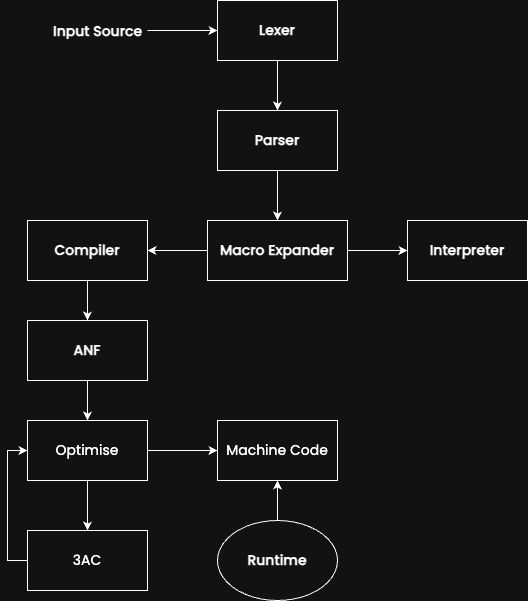

The diagram above was exported from draw.io. Its source (the exported page's mxGraphModel, read from the mxfile embedded in the PNG):
<mxGraphModel dx="1410" dy="756" grid="1" gridSize="10" guides="1" tooltips="1" connect="1" arrows="1" fold="1" page="1" pageScale="1" pageWidth="827" pageHeight="1169" math="0" shadow="0">
  <root>
    <mxCell id="0" />
    <mxCell id="1" parent="0" />
    <mxCell id="5c1lhg7ldT5jMwg26O-7-33" style="edgeStyle=orthogonalEdgeStyle;rounded=0;orthogonalLoop=1;jettySize=auto;html=1;" edge="1" parent="1" source="5c1lhg7ldT5jMwg26O-7-2" target="5c1lhg7ldT5jMwg26O-7-3">
      <mxGeometry relative="1" as="geometry" />
    </mxCell>
    <mxCell id="5c1lhg7ldT5jMwg26O-7-2" value="&lt;font style=&quot;font-size: 14px;&quot; data-font-src=&quot;https://fonts.googleapis.com/css?family=Poppins&quot; face=&quot;Poppins&quot;&gt;&lt;b&gt;Input Source&lt;/b&gt;&lt;/font&gt;" style="text;strokeColor=none;fillColor=none;align=left;verticalAlign=middle;spacingLeft=4;spacingRight=4;overflow=hidden;points=[[0,0.5],[1,0.5]];portConstraint=eastwest;rotatable=0;whiteSpace=wrap;html=1;" vertex="1" parent="1">
      <mxGeometry x="180" y="110" width="100" height="20" as="geometry" />
    </mxCell>
    <mxCell id="5c1lhg7ldT5jMwg26O-7-23" style="edgeStyle=orthogonalEdgeStyle;rounded=0;orthogonalLoop=1;jettySize=auto;html=1;entryX=0.5;entryY=0;entryDx=0;entryDy=0;" edge="1" parent="1" source="5c1lhg7ldT5jMwg26O-7-3" target="5c1lhg7ldT5jMwg26O-7-4">
      <mxGeometry relative="1" as="geometry" />
    </mxCell>
    <mxCell id="5c1lhg7ldT5jMwg26O-7-3" value="&lt;font style=&quot;font-size: 14px;&quot; face=&quot;Poppins&quot; data-font-src=&quot;https://fonts.googleapis.com/css?family=Poppins&quot;&gt;&lt;b&gt;Lexer&lt;/b&gt;&lt;/font&gt;" style="rounded=0;whiteSpace=wrap;html=1;" vertex="1" parent="1">
      <mxGeometry x="350" y="90" width="120" height="60" as="geometry" />
    </mxCell>
    <mxCell id="5c1lhg7ldT5jMwg26O-7-26" style="edgeStyle=orthogonalEdgeStyle;rounded=0;orthogonalLoop=1;jettySize=auto;html=1;entryX=0.5;entryY=0;entryDx=0;entryDy=0;" edge="1" parent="1" source="5c1lhg7ldT5jMwg26O-7-4" target="5c1lhg7ldT5jMwg26O-7-5">
      <mxGeometry relative="1" as="geometry" />
    </mxCell>
    <mxCell id="5c1lhg7ldT5jMwg26O-7-4" value="&lt;font data-font-src=&quot;https://fonts.googleapis.com/css?family=Poppins&quot; face=&quot;Poppins&quot; style=&quot;font-size: 14px;&quot;&gt;&lt;b&gt;Parser&lt;/b&gt;&lt;/font&gt;" style="rounded=0;whiteSpace=wrap;html=1;" vertex="1" parent="1">
      <mxGeometry x="350" y="200" width="120" height="60" as="geometry" />
    </mxCell>
    <mxCell id="5c1lhg7ldT5jMwg26O-7-9" style="edgeStyle=orthogonalEdgeStyle;rounded=0;orthogonalLoop=1;jettySize=auto;html=1;" edge="1" parent="1" source="5c1lhg7ldT5jMwg26O-7-5" target="5c1lhg7ldT5jMwg26O-7-8">
      <mxGeometry relative="1" as="geometry" />
    </mxCell>
    <mxCell id="5c1lhg7ldT5jMwg26O-7-30" style="edgeStyle=orthogonalEdgeStyle;rounded=0;orthogonalLoop=1;jettySize=auto;html=1;entryX=0;entryY=0.5;entryDx=0;entryDy=0;" edge="1" parent="1" source="5c1lhg7ldT5jMwg26O-7-5" target="5c1lhg7ldT5jMwg26O-7-7">
      <mxGeometry relative="1" as="geometry" />
    </mxCell>
    <mxCell id="5c1lhg7ldT5jMwg26O-7-5" value="&lt;font data-font-src=&quot;https://fonts.googleapis.com/css?family=Poppins&quot; face=&quot;Poppins&quot; style=&quot;font-size: 14px;&quot;&gt;&lt;b&gt;Macro Expander&lt;/b&gt;&lt;/font&gt;" style="rounded=0;whiteSpace=wrap;html=1;" vertex="1" parent="1">
      <mxGeometry x="340" y="310" width="140" height="60" as="geometry" />
    </mxCell>
    <mxCell id="5c1lhg7ldT5jMwg26O-7-7" value="&lt;font data-font-src=&quot;https://fonts.googleapis.com/css?family=Poppins&quot; face=&quot;Poppins&quot; style=&quot;font-size: 14px;&quot;&gt;&lt;b&gt;Interpreter&lt;/b&gt;&lt;/font&gt;" style="rounded=0;whiteSpace=wrap;html=1;" vertex="1" parent="1">
      <mxGeometry x="540" y="310" width="120" height="60" as="geometry" />
    </mxCell>
    <mxCell id="5c1lhg7ldT5jMwg26O-7-31" style="edgeStyle=orthogonalEdgeStyle;rounded=0;orthogonalLoop=1;jettySize=auto;html=1;exitX=0.5;exitY=1;exitDx=0;exitDy=0;entryX=0.5;entryY=0;entryDx=0;entryDy=0;" edge="1" parent="1" source="5c1lhg7ldT5jMwg26O-7-8" target="5c1lhg7ldT5jMwg26O-7-12">
      <mxGeometry relative="1" as="geometry" />
    </mxCell>
    <mxCell id="5c1lhg7ldT5jMwg26O-7-8" value="&lt;font data-font-src=&quot;https://fonts.googleapis.com/css?family=Poppins&quot; face=&quot;Poppins&quot; style=&quot;font-size: 14px;&quot;&gt;&lt;b&gt;Compiler&lt;/b&gt;&lt;/font&gt;" style="rounded=0;whiteSpace=wrap;html=1;" vertex="1" parent="1">
      <mxGeometry x="160" y="310" width="120" height="60" as="geometry" />
    </mxCell>
    <mxCell id="5c1lhg7ldT5jMwg26O-7-28" style="edgeStyle=orthogonalEdgeStyle;rounded=0;orthogonalLoop=1;jettySize=auto;html=1;entryX=0.5;entryY=0;entryDx=0;entryDy=0;" edge="1" parent="1" source="5c1lhg7ldT5jMwg26O-7-12" target="5c1lhg7ldT5jMwg26O-7-13">
      <mxGeometry relative="1" as="geometry" />
    </mxCell>
    <mxCell id="5c1lhg7ldT5jMwg26O-7-12" value="&lt;font data-font-src=&quot;https://fonts.googleapis.com/css?family=Poppins&quot; face=&quot;Poppins&quot; style=&quot;font-size: 14px;&quot;&gt;&lt;b&gt;ANF&lt;/b&gt;&lt;/font&gt;" style="rounded=0;whiteSpace=wrap;html=1;" vertex="1" parent="1">
      <mxGeometry x="160" y="410" width="120" height="60" as="geometry" />
    </mxCell>
    <mxCell id="5c1lhg7ldT5jMwg26O-7-16" value="" style="edgeStyle=orthogonalEdgeStyle;rounded=0;orthogonalLoop=1;jettySize=auto;html=1;" edge="1" parent="1" source="5c1lhg7ldT5jMwg26O-7-13" target="5c1lhg7ldT5jMwg26O-7-14">
      <mxGeometry relative="1" as="geometry" />
    </mxCell>
    <mxCell id="5c1lhg7ldT5jMwg26O-7-29" style="edgeStyle=orthogonalEdgeStyle;rounded=0;orthogonalLoop=1;jettySize=auto;html=1;" edge="1" parent="1" source="5c1lhg7ldT5jMwg26O-7-13" target="5c1lhg7ldT5jMwg26O-7-19">
      <mxGeometry relative="1" as="geometry" />
    </mxCell>
    <mxCell id="5c1lhg7ldT5jMwg26O-7-13" value="&lt;font data-font-src=&quot;https://fonts.googleapis.com/css?family=Poppins&quot; face=&quot;Poppins&quot; style=&quot;font-size: 14px;&quot;&gt;Optimise&lt;/font&gt;" style="rounded=0;whiteSpace=wrap;html=1;" vertex="1" parent="1">
      <mxGeometry x="160" y="510" width="120" height="60" as="geometry" />
    </mxCell>
    <mxCell id="5c1lhg7ldT5jMwg26O-7-17" style="edgeStyle=orthogonalEdgeStyle;rounded=0;orthogonalLoop=1;jettySize=auto;html=1;entryX=0;entryY=0.5;entryDx=0;entryDy=0;exitX=0;exitY=0.5;exitDx=0;exitDy=0;" edge="1" parent="1" source="5c1lhg7ldT5jMwg26O-7-14" target="5c1lhg7ldT5jMwg26O-7-13">
      <mxGeometry relative="1" as="geometry">
        <mxPoint x="40" y="550" as="targetPoint" />
      </mxGeometry>
    </mxCell>
    <mxCell id="5c1lhg7ldT5jMwg26O-7-14" value="&lt;font style=&quot;font-size: 14px;&quot; data-font-src=&quot;https://fonts.googleapis.com/css?family=Poppins&quot; face=&quot;Poppins&quot;&gt;3AC&lt;/font&gt;" style="rounded=0;whiteSpace=wrap;html=1;" vertex="1" parent="1">
      <mxGeometry x="160" y="620" width="120" height="60" as="geometry" />
    </mxCell>
    <mxCell id="5c1lhg7ldT5jMwg26O-7-19" value="&lt;font style=&quot;font-size: 14px;&quot; face=&quot;Poppins&quot;&gt;Machine Code&lt;/font&gt;" style="rounded=0;whiteSpace=wrap;html=1;" vertex="1" parent="1">
      <mxGeometry x="350" y="510" width="120" height="60" as="geometry" />
    </mxCell>
    <mxCell id="5c1lhg7ldT5jMwg26O-7-22" style="edgeStyle=orthogonalEdgeStyle;rounded=0;orthogonalLoop=1;jettySize=auto;html=1;entryX=0.5;entryY=1;entryDx=0;entryDy=0;" edge="1" parent="1" source="5c1lhg7ldT5jMwg26O-7-21" target="5c1lhg7ldT5jMwg26O-7-19">
      <mxGeometry relative="1" as="geometry" />
    </mxCell>
    <mxCell id="5c1lhg7ldT5jMwg26O-7-21" value="&lt;font style=&quot;font-size: 14px;&quot; data-font-src=&quot;https://fonts.googleapis.com/css?family=Poppins&quot; face=&quot;Poppins&quot;&gt;&lt;b&gt;Runtime&lt;/b&gt;&lt;/font&gt;" style="ellipse;whiteSpace=wrap;html=1;" vertex="1" parent="1">
      <mxGeometry x="350" y="610" width="120" height="80" as="geometry" />
    </mxCell>
  </root>
</mxGraphModel>